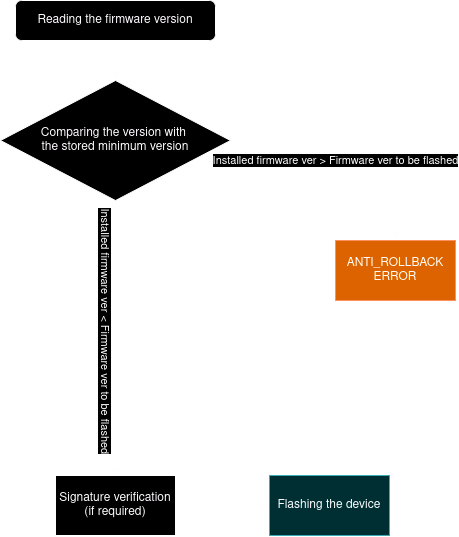

The diagram above was exported from draw.io. Its source (the exported page's mxGraphModel, read from the mxfile embedded in the PNG):
<mxGraphModel dx="951" dy="693" grid="1" gridSize="10" guides="1" tooltips="1" connect="1" arrows="1" fold="1" page="1" pageScale="1" pageWidth="827" pageHeight="1169" math="0" shadow="0">
  <root>
    <mxCell id="WIyWlLk6GJQsqaUBKTNV-0" />
    <mxCell id="WIyWlLk6GJQsqaUBKTNV-1" parent="WIyWlLk6GJQsqaUBKTNV-0" />
    <mxCell id="x4KF7fmPf8VwQgAAPYyk-2" style="edgeStyle=orthogonalEdgeStyle;rounded=0;orthogonalLoop=1;jettySize=auto;html=1;exitX=0.5;exitY=1;exitDx=0;exitDy=0;entryX=0.5;entryY=0;entryDx=0;entryDy=0;" edge="1" parent="WIyWlLk6GJQsqaUBKTNV-1" source="WIyWlLk6GJQsqaUBKTNV-3" target="x4KF7fmPf8VwQgAAPYyk-1">
      <mxGeometry relative="1" as="geometry" />
    </mxCell>
    <mxCell id="WIyWlLk6GJQsqaUBKTNV-3" value="Reading the firmware version" style="rounded=1;whiteSpace=wrap;html=1;fontSize=12;glass=0;strokeWidth=1;shadow=0;" parent="WIyWlLk6GJQsqaUBKTNV-1" vertex="1">
      <mxGeometry x="160" y="80" width="200" height="40" as="geometry" />
    </mxCell>
    <mxCell id="x4KF7fmPf8VwQgAAPYyk-4" style="edgeStyle=orthogonalEdgeStyle;rounded=0;orthogonalLoop=1;jettySize=auto;html=1;exitX=1;exitY=1;exitDx=0;exitDy=0;entryX=0.5;entryY=0;entryDx=0;entryDy=0;" edge="1" parent="WIyWlLk6GJQsqaUBKTNV-1" source="x4KF7fmPf8VwQgAAPYyk-1" target="x4KF7fmPf8VwQgAAPYyk-3">
      <mxGeometry relative="1" as="geometry">
        <Array as="points">
          <mxPoint x="540" y="250" />
        </Array>
      </mxGeometry>
    </mxCell>
    <mxCell id="x4KF7fmPf8VwQgAAPYyk-5" value="Installed firmware ver &amp;gt; Firmware ver to be flashed" style="edgeLabel;html=1;align=center;verticalAlign=middle;resizable=0;points=[];" vertex="1" connectable="0" parent="x4KF7fmPf8VwQgAAPYyk-4">
      <mxGeometry x="-0.2249" relative="1" as="geometry">
        <mxPoint x="49" y="-10" as="offset" />
      </mxGeometry>
    </mxCell>
    <mxCell id="x4KF7fmPf8VwQgAAPYyk-7" style="edgeStyle=orthogonalEdgeStyle;rounded=0;orthogonalLoop=1;jettySize=auto;html=1;exitX=0.5;exitY=1;exitDx=0;exitDy=0;entryX=0.5;entryY=0;entryDx=0;entryDy=0;" edge="1" parent="WIyWlLk6GJQsqaUBKTNV-1" source="x4KF7fmPf8VwQgAAPYyk-1" target="x4KF7fmPf8VwQgAAPYyk-6">
      <mxGeometry relative="1" as="geometry" />
    </mxCell>
    <mxCell id="x4KF7fmPf8VwQgAAPYyk-1" value="&lt;div&gt;Comparing the version with&amp;nbsp;&lt;/div&gt;&lt;div&gt;the stored minimum version&lt;/div&gt;" style="rhombus;whiteSpace=wrap;html=1;" vertex="1" parent="WIyWlLk6GJQsqaUBKTNV-1">
      <mxGeometry x="145" y="160" width="230" height="120" as="geometry" />
    </mxCell>
    <mxCell id="x4KF7fmPf8VwQgAAPYyk-3" value="ANTI_ROLLBACK ERROR" style="rounded=0;whiteSpace=wrap;html=1;fillColor=#F07700;strokeColor=#C73500;fontColor=#000000;" vertex="1" parent="WIyWlLk6GJQsqaUBKTNV-1">
      <mxGeometry x="480" y="320" width="120" height="60" as="geometry" />
    </mxCell>
    <mxCell id="x4KF7fmPf8VwQgAAPYyk-11" style="edgeStyle=orthogonalEdgeStyle;rounded=0;orthogonalLoop=1;jettySize=auto;html=1;exitX=1;exitY=0.5;exitDx=0;exitDy=0;entryX=0;entryY=0.5;entryDx=0;entryDy=0;" edge="1" parent="WIyWlLk6GJQsqaUBKTNV-1" source="x4KF7fmPf8VwQgAAPYyk-6" target="x4KF7fmPf8VwQgAAPYyk-10">
      <mxGeometry relative="1" as="geometry" />
    </mxCell>
    <mxCell id="x4KF7fmPf8VwQgAAPYyk-6" value="Signature verification (if required)" style="rounded=0;whiteSpace=wrap;html=1;" vertex="1" parent="WIyWlLk6GJQsqaUBKTNV-1">
      <mxGeometry x="200" y="555" width="120" height="60" as="geometry" />
    </mxCell>
    <mxCell id="x4KF7fmPf8VwQgAAPYyk-9" value="Installed firmware ver &amp;lt; Firmware ver to be flashed" style="edgeLabel;html=1;align=center;verticalAlign=middle;resizable=0;points=[];rotation=90;" vertex="1" connectable="0" parent="WIyWlLk6GJQsqaUBKTNV-1">
      <mxGeometry x="250.0033333333335" y="410" as="geometry" />
    </mxCell>
    <mxCell id="x4KF7fmPf8VwQgAAPYyk-10" value="Flashing the device" style="rounded=0;whiteSpace=wrap;html=1;fillColor=#b0e3e6;strokeColor=#0e8088;" vertex="1" parent="WIyWlLk6GJQsqaUBKTNV-1">
      <mxGeometry x="414" y="555" width="120" height="60" as="geometry" />
    </mxCell>
  </root>
</mxGraphModel>